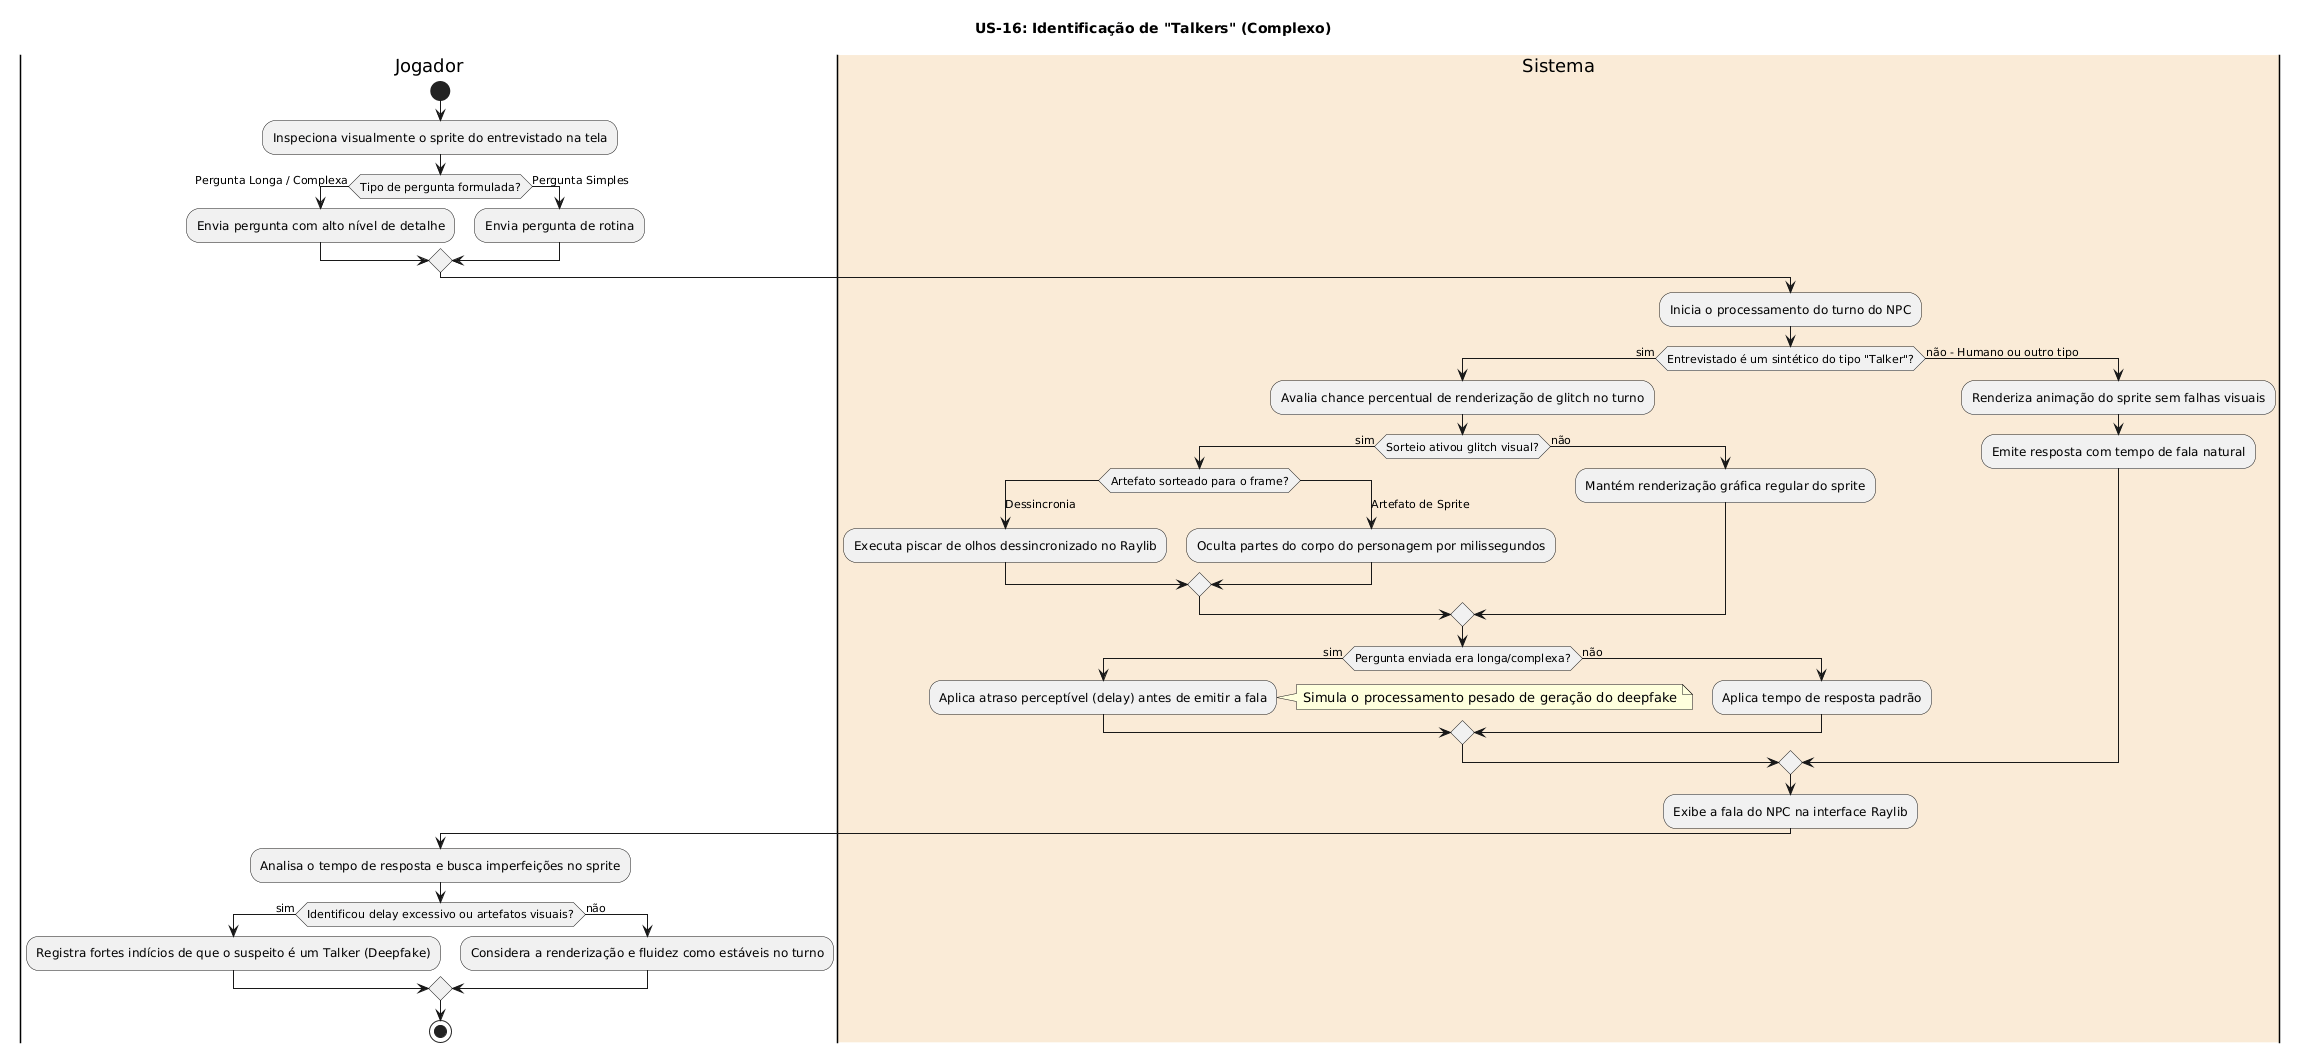

The diagram above was rendered by PlantUML. Its source (embedded in the PNG):
@startuml
title US-16: Identificação de "Talkers" (Complexo)

|Jogador|
start
:Inspeciona visualmente o sprite do entrevistado na tela;
if (Tipo de pergunta formulada?) then (Pergunta Longa / Complexa)
  :Envia pergunta com alto nível de detalhe;
else (Pergunta Simples)
  :Envia pergunta de rotina;
endif

|#AntiqueWhite|Sistema|
:Inicia o processamento do turno do NPC;

if (Entrevistado é um sintético do tipo "Talker"?) then (sim)
  |#AntiqueWhite|Sistema|
  :Avalia chance percentual de renderização de glitch no turno;
  
  if (Sorteio ativou glitch visual?) then (sim)
    switch (Artefato sorteado para o frame?)
    case (Dessincronia)
      :Executa piscar de olhos dessincronizado no Raylib;
    case (Artefato de Sprite)
      :Oculta partes do corpo do personagem por milissegundos;
    endswitch
  else (não)
    :Mantém renderização gráfica regular do sprite;
  endif

  if (Pergunta enviada era longa/complexa?) then (sim)
    :Aplica atraso perceptível (delay) antes de emitir a fala;
    note right: Simula o processamento pesado de geração do deepfake
  else (não)
    :Aplica tempo de resposta padrão;
  endif

else (não - Humano ou outro tipo)
  |#AntiqueWhite|Sistema|
  :Renderiza animação do sprite sem falhas visuais;
  :Emite resposta com tempo de fala natural;
endif

:Exibe a fala do NPC na interface Raylib;

|Jogador|
:Analisa o tempo de resposta e busca imperfeições no sprite;
if (Identificou delay excessivo ou artefatos visuais?) then (sim)
  :Registra fortes indícios de que o suspeito é um Talker (Deepfake);
else (não)
  :Considera a renderização e fluidez como estáveis no turno;
endif

stop
@enduml